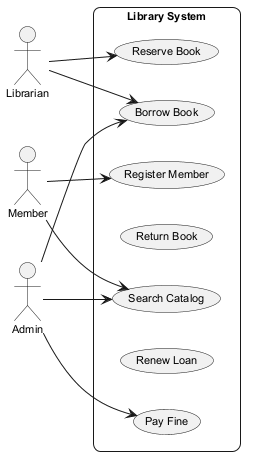

The diagram above was rendered by PlantUML. Its source (embedded in the PNG):
@startuml
skinparam backgroundColor #FFFFFF
skinparam roundCorner 15
skinparam defaultFontSize 11
left to right direction
actor "Librarian" as L
actor "Member" as M
actor "Admin" as A
rectangle "Library System" {
  usecase "Borrow Book" as UC_BorrowBook
  usecase "Search Catalog" as UC_SearchCatalog
  usecase "Pay Fine" as UC_PayFine
  usecase "Return Book" as UC_ReturnBook
  usecase "Reserve Book" as UC_ReserveBook
  usecase "Renew Loan" as UC_RenewLoan
  usecase "Register Member" as UC_RegisterMember
}
L --> UC_ReserveBook
L --> UC_BorrowBook
M --> UC_SearchCatalog
M --> UC_RegisterMember
A --> UC_PayFine
A --> UC_SearchCatalog
A --> UC_BorrowBook
@enduml